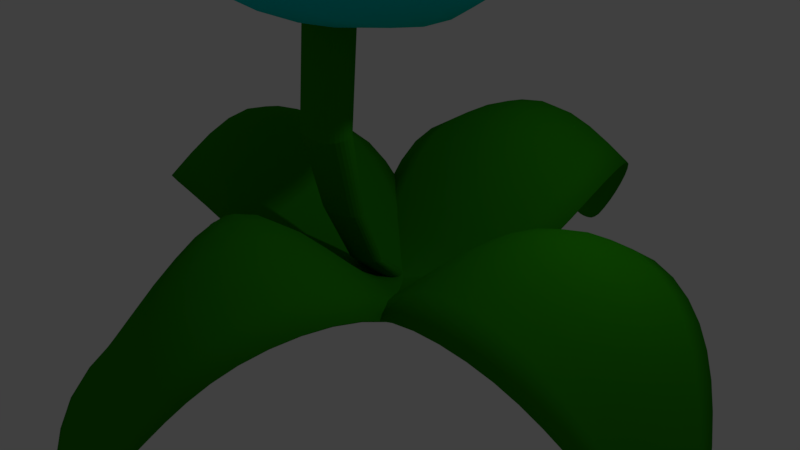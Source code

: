 # Source: fuckfuck.blend  (saved by Blender 2.79.0; exported with 4.5.12 LTS)
import bpy
from mathutils import Matrix  # noqa: F401  (used for matrix-valued properties, if any)

bpy.ops.wm.read_factory_settings(use_empty=True)
scene = bpy.context.scene
scene.name = 'Scene'

# ---- collections
col_collection_1 = bpy.data.collections.new('Collection 1'); scene.collection.children.link(col_collection_1)

# ---- materials (node trees are filled in below, after node groups)
mat_material_002 = bpy.data.materials.new('Material.002')
mat_material_002.alpha_threshold = 0.0
mat_material_002.use_transparent_shadow = False
mat_material_002.diffuse_color = (0.0, 0.7306, 0.8, 1.0)
mat_material_002.specular_color = (1.0, 0.9754, 0.3104)
mat_material_002.roughness = 0.5
mat_material_002.specular_intensity = 0.2
mat_material_002.line_color = (0.0, 0.0, 0.0, 1.0)
mat_material_001 = bpy.data.materials.new('Material.001')
mat_material_001.alpha_threshold = 0.0
mat_material_001.use_transparent_shadow = False
mat_material_001.diffuse_color = (0.02315, 0.2582, 0.002428, 1.0)
mat_material_001.roughness = 0.5
mat_material_001.line_color = (0.0, 0.0, 0.0, 1.0)
mat_material_007 = bpy.data.materials.new('Material.007')
mat_material_007.alpha_threshold = 0.0
mat_material_007.use_transparent_shadow = False
mat_material_007.diffuse_color = (0.023, 0.26, 0.002345, 1.0)
mat_material_007.specular_color = (0.8216, 1.0, 0.2621)
mat_material_007.roughness = 0.5
mat_material_007.specular_intensity = 0.25
mat_material_007.line_color = (0.0, 0.0, 0.0, 1.0)
mat_material_006 = bpy.data.materials.new('Material.006')
mat_material_006.alpha_threshold = 0.0
mat_material_006.use_transparent_shadow = False
mat_material_006.diffuse_color = (0.0, 0.731, 0.8, 1.0)
mat_material_006.specular_color = (0.8216, 1.0, 0.2621)
mat_material_006.roughness = 0.5
mat_material_006.specular_intensity = 0.25
mat_material_006.line_color = (0.0, 0.0, 0.0, 1.0)
mat_material_008 = bpy.data.materials.new('Material.008')
mat_material_008.alpha_threshold = 0.0
mat_material_008.use_transparent_shadow = False
mat_material_008.diffuse_color = (0.0, 0.731, 0.8, 1.0)
mat_material_008.specular_color = (0.8216, 1.0, 0.2621)
mat_material_008.roughness = 0.5
mat_material_008.specular_intensity = 0.25
mat_material_008.line_color = (0.0, 0.0, 0.0, 1.0)
mat_material_009 = bpy.data.materials.new('Material.009')
mat_material_009.alpha_threshold = 0.0
mat_material_009.use_transparent_shadow = False
mat_material_009.diffuse_color = (0.0, 0.731, 0.8, 1.0)
mat_material_009.specular_color = (0.8216, 1.0, 0.2621)
mat_material_009.roughness = 0.5
mat_material_009.specular_intensity = 0.25
mat_material_009.line_color = (0.0, 0.0, 0.0, 1.0)
mat_material_005 = bpy.data.materials.new('Material.005')
mat_material_005.alpha_threshold = 0.0
mat_material_005.use_transparent_shadow = False
mat_material_005.diffuse_color = (0.009018, 0.009018, 0.009018, 1.0)
mat_material_005.roughness = 0.5
mat_material_005.specular_intensity = 1.0
mat_material_005.line_color = (0.0, 0.0, 0.0, 1.0)

# ---- material node trees

# ---- world
world_world = bpy.data.worlds.new('World'); scene.world = world_world
world_world.color = (0.05088, 0.05088, 0.05088)
world_world.use_sun_shadow = False
world_world.sun_shadow_jitter_overblur = 0.0
world_world.cycles.sampling_method = 'MANUAL'

# ---- cameras
cam_camera = bpy.data.cameras.new('Camera')
cam_camera.clip_end = 100.0
cam_camera.lens = 35.0
cam_camera.sensor_width = 32.0
cam_camera.sensor_height = 18.0
cam_camera.ortho_scale = 7.314
cam_camera.dof.focus_distance = 0.0
cam_camera.dof.aperture_fstop = 128.0

# ---- lights
light_lamp = bpy.data.lights.new('Lamp', 'POINT')
light_lamp.transmission_factor = 0.0
light_lamp.cutoff_distance = 30.0
light_lamp.energy = 100.0
light_lamp.shadow_buffer_clip_start = 1.001
light_lamp.shadow_soft_size = 0.1
light_lamp.shadow_maximum_resolution = 0.006
light_lamp.use_absolute_resolution = True

# ---- meshes
me_cube_001 = bpy.data.meshes.new('Cube.001')
me_cube_001.from_pydata([(0.6578, -0.7717, -0.6457), (0.3184, -1.323, -0.3154), (-0.3184, -1.323, -0.3154), (-0.6578, -0.7717, -0.6457), (0.6578, -0.7717, 0.6699), (0.3184, -1.323, 0.3214), (-0.3184, -1.323, 0.3214), (-0.6578, -0.7717, 0.6699), (0.6657, -0.323, -0.6808), (-0.6657, -0.323, -0.6808), (0.6657, -0.323, 0.6505), (-0.6657, -0.323, 0.6505), (0.3853, 0.0306, -0.3853), (-0.3853, 0.0306, -0.3853), (0.3853, 0.0306, 0.3853), (-0.3853, 0.0306, 0.3853), (0.3582, 0.1569, -0.3582), (-0.3582, 0.1569, -0.3582), (0.3582, 0.1569, 0.3582), (-0.3582, 0.1569, 0.3582), (0.4367, 0.3253, -0.4367), (-0.4367, 0.3253, -0.4367), (0.4367, 0.3253, 0.4367), (-0.4367, 0.3253, 0.4367), (-0.3624, 0.2179, 0.3624), (0.3624, 0.2179, 0.3624), (-0.3624, 0.2179, -0.3624), (0.3624, 0.2179, -0.3624), (0.5172, 0.4327, -0.5172), (-0.5172, 0.4327, -0.5172), (0.5172, 0.4327, 0.5172), (-0.5172, 0.4327, 0.5172), (0.5172, 0.5632, -0.5172), (-0.5172, 0.5632, -0.5172), (0.5172, 0.5632, 0.5172), (-0.5172, 0.5632, 0.5172), (0.4054, 0.6916, -0.4054), (-0.4054, 0.6916, -0.4054), (0.4054, 0.6916, 0.4054), (-0.4054, 0.6916, 0.4054)], [], [(0, 1, 2, 3), (4, 7, 6, 5), (0, 4, 5, 1), (1, 5, 6, 2), (2, 6, 7, 3), (0, 3, 9, 8), (7, 4, 10, 11), (3, 7, 11, 9), (4, 0, 8, 10), (11, 10, 14, 15), (9, 11, 15, 13), (10, 8, 12, 14), (8, 9, 13, 12), (14, 12, 16, 18), (12, 13, 17, 16), (15, 14, 18, 19), (13, 15, 19, 17), (24, 25, 22, 23), (26, 24, 23, 21), (25, 27, 20, 22), (27, 26, 21, 20), (19, 18, 25, 24), (17, 19, 24, 26), (18, 16, 27, 25), (16, 17, 26, 27), (20, 21, 29, 28), (23, 22, 30, 31), (21, 23, 31, 29), (22, 20, 28, 30), (31, 30, 34, 35), (29, 31, 35, 33), (30, 28, 32, 34), (28, 29, 33, 32), (34, 32, 36, 38), (32, 33, 37, 36), (35, 34, 38, 39), (33, 35, 39, 37)])
me_cube_001.polygons.foreach_set('use_smooth', [True] * 37)
me_cube_001.materials.append(mat_material_002)
me_cube_001.use_remesh_preserve_volume = False
me_cube_001.use_remesh_preserve_attributes = False
me_cube_001.use_mirror_vertex_groups = False
me_cube_001.update()
me_cylinder = bpy.data.meshes.new('Cylinder')
me_cylinder.from_pydata([(0.3361, 0.4551, -0.955), (2.651, 0.7577, 0.8529), (0.4248, 0.4464, -0.955), (2.8, 0.7431, 0.8529), (0.5102, 0.4205, -0.955), (2.943, 0.6997, 0.8529), (0.5889, 0.3784, -0.955), (3.074, 0.6294, 0.8529), (0.6579, 0.3218, -0.955), (3.19, 0.5347, 0.8529), (0.7145, 0.2528, -0.955), (3.284, 0.4193, 0.8529), (0.7565, 0.1742, -0.955), (3.355, 0.2876, 0.8529), (0.7824, 0.08879, -0.955), (3.398, 0.1448, 0.8529), (0.7912, 1.982e-07, -0.955), (3.413, -0.003755, 0.8529), (0.7824, -0.08879, -0.955), (3.398, -0.1523, 0.8529), (0.7565, -0.1742, -0.955), (3.355, -0.2951, 0.8529), (0.7145, -0.2528, -0.955), (3.284, -0.4268, 0.8529), (0.6579, -0.3218, -0.955), (3.19, -0.5422, 0.8529), (0.5889, -0.3784, -0.955), (3.074, -0.6369, 0.8529), (0.5102, -0.4205, -0.955), (2.943, -0.7072, 0.8529), (0.4248, -0.4464, -0.955), (2.8, -0.7506, 0.8529), (0.3361, -0.4551, -0.955), (2.651, -0.7652, 0.8529), (0.2473, -0.4464, -0.955), (2.503, -0.7506, 0.8529), (0.1619, -0.4205, -0.955), (2.36, -0.7072, 0.8529), (0.08322, -0.3784, -0.955), (2.228, -0.6369, 0.8529), (0.01425, -0.3218, -0.955), (2.113, -0.5422, 0.8529), (-0.04234, -0.2528, -0.955), (2.018, -0.4268, 0.8529), (-0.0844, -0.1742, -0.955), (1.948, -0.2951, 0.8529), (-0.1103, -0.08879, -0.955), (1.904, -0.1523, 0.8529), (-0.119, 6.033e-07, -0.955), (1.89, -0.003754, 0.8529), (-0.1103, 0.08879, -0.955), (1.904, 0.1448, 0.8529), (-0.0844, 0.1742, -0.955), (1.948, 0.2876, 0.8529), (-0.04234, 0.2528, -0.955), (2.018, 0.4193, 0.8529), (0.01425, 0.3218, -0.955), (2.113, 0.5347, 0.8529), (0.08322, 0.3784, -0.955), (2.228, 0.6294, 0.8529), (0.1619, 0.4205, -0.955), (2.36, 0.6997, 0.8529), (0.2473, 0.4464, -0.955), (2.503, 0.7431, 0.8529), (1.798, 0.3129, -0.7579), (1.048, 6.706e-07, -0.7715), (1.747, -0.3982, -0.7825), (1.378, 0.5523, -0.7592), (1.23, -0.4683, -0.7802), (1.859, 0.1099, -0.7639), (1.079, 0.2155, -0.7776), (1.614, -0.5203, -0.7855), (1.614, 0.5203, -0.7555), (1.117, -0.3129, -0.7727), (1.859, -0.1099, -0.7681), (1.168, 0.3982, -0.768), (1.458, -0.5632, -0.7783), (1.747, 0.3982, -0.7561), (1.056, -0.1099, -0.7705), (1.798, -0.3129, -0.7755), (1.458, 0.5632, -0.7567), (1.301, 0.5203, -0.7616), (1.301, -0.5203, -0.7778), (1.836, 0.2155, -0.7605), (1.056, 0.1099, -0.7739), (1.685, -0.4683, -0.7913), (1.538, 0.5523, -0.7566), (1.168, -0.3982, -0.7758), (1.867, 1.695e-07, -0.7679), (1.117, 0.3129, -0.7727), (1.538, -0.5523, -0.7811), (1.685, 0.4683, -0.7553), (1.079, -0.2155, -0.7709), (1.836, -0.2155, -0.7707), (1.23, 0.4683, -0.7658), (1.378, -0.5523, -0.7772), (2.753, 0.8038, 0.1279), (2.996, -0.8778, 0.09139), (3.239, -0.8113, 0.101), (3.446, -0.6218, 0.1072), (2.409, -0.3383, 0.09514), (2.547, -0.6218, 0.09752), (2.753, -0.8113, 0.0937), (3.446, 0.6143, 0.1022), (3.239, 0.8038, 0.1147), (2.872, 0.8535, 0.1265), (3.584, -0.3383, 0.1092), (3.632, -0.003755, 0.1066), (3.584, 0.3307, 0.09978), (2.373, -0.1743, 0.1022), (2.468, -0.4894, 0.0971), (2.996, 0.8703, 0.1238), (2.643, -0.7305, 0.09637), (2.643, 0.723, 0.1279), (2.468, 0.4819, 0.1238), (2.373, 0.1668, 0.1147), (3.525, -0.4894, 0.1088), (3.62, -0.1743, 0.1084), (3.62, 0.1668, 0.1036), (3.525, 0.4819, 0.09513), (2.872, -0.861, 0.08962), (2.872, -0.861, 0.0858), (3.12, -0.861, 0.09651), (3.349, -0.7305, 0.1046), (2.547, 0.6143, 0.1265), (2.409, 0.3307, 0.1198), (2.36, -0.003754, 0.1088), (3.349, 0.723, 0.1088), (3.12, 0.8535, 0.1198), (2.915, -0.8669, 0.08775), (2.183, 0.6412, -0.3823), (2.42, -0.7037, -0.39), (2.612, -0.6498, -0.391), (2.356, 0.6912, -0.3896), (2.756, -0.4957, -0.3947), (1.954, -0.2707, -0.3815), (2.064, -0.4987, -0.3835), (2.217, -0.6491, -0.3919), (2.748, 0.4916, -0.3851), (2.554, 0.6391, -0.3908), (2.269, 0.6795, -0.3853), (2.83, -0.2671, -0.4005), (2.895, -0.00162, -0.3906), (2.868, 0.2658, -0.385), (1.915, -0.1385, -0.3825), (2.001, -0.3922, -0.3816), (2.14, -0.5858, -0.3873), (2.104, 0.578, -0.3809), (1.973, 0.3864, -0.3824), (1.892, 0.1345, -0.3895), (2.8, -0.3883, -0.3974), (2.87, -0.1373, -0.3953), (2.891, 0.1346, -0.3872), (2.825, 0.3869, -0.384), (2.323, -0.6906, -0.3906), (2.517, -0.6899, -0.3902), (2.7, -0.585, -0.3925), (2.031, 0.4917, -0.3808), (1.929, 0.2659, -0.3855), (1.894, -0.001647, -0.3852), (2.656, 0.5767, -0.3874), (2.444, 0.6766, -0.3952)], [], [(0, 80, 86, 2), (2, 86, 72, 4), (4, 72, 91, 6), (6, 91, 77, 8), (8, 77, 64, 10), (10, 64, 83, 12), (12, 83, 69, 14), (14, 69, 88, 16), (16, 88, 74, 18), (18, 74, 93, 20), (20, 93, 79, 22), (22, 79, 66, 24), (24, 66, 85, 26), (26, 85, 71, 28), (28, 71, 90, 30), (30, 90, 76, 32), (32, 76, 95, 34), (34, 95, 82, 36), (36, 82, 68, 38), (38, 68, 87, 40), (40, 87, 73, 42), (42, 73, 92, 44), (44, 92, 78, 46), (46, 78, 65, 48), (48, 65, 84, 50), (50, 84, 70, 52), (52, 70, 89, 54), (54, 89, 75, 56), (56, 75, 94, 58), (58, 94, 81, 60), (3, 1, 63, 61, 59, 57, 55, 53, 51, 49, 47, 45, 43, 41, 39, 37, 35, 33, 31, 29, 27, 25, 23, 21, 19, 17, 15, 13, 11, 9, 7, 5), (60, 81, 67, 62), (62, 67, 80, 0), (0, 2, 4, 6, 8, 10, 12, 14, 16, 18, 20, 22, 24, 26, 28, 30, 32, 34, 36, 38, 40, 42, 44, 46, 48, 50, 52, 54, 56, 58, 60, 62), (91, 72, 139, 160), (74, 88, 142, 151), (90, 71, 132, 155), (73, 87, 136, 145), (89, 70, 158, 148), (80, 67, 140, 133), (72, 86, 161, 139), (88, 69, 152, 142), (71, 85, 156, 132), (87, 68, 146, 136), (70, 84, 149, 158), (67, 81, 130, 140), (86, 80, 133, 161), (69, 83, 143, 152), (85, 66, 134, 156), (68, 82, 137, 146), (84, 65, 159, 149), (83, 64, 153, 143), (66, 79, 150, 134), (82, 95, 154, 137), (65, 78, 144, 159), (81, 94, 147, 130), (64, 77, 138, 153), (79, 93, 141, 150), (95, 76, 131, 154), (78, 92, 135, 144), (94, 75, 157, 147), (77, 91, 160, 138), (93, 74, 151, 141), (76, 90, 155, 131), (92, 73, 145, 135), (75, 89, 148, 157), (125, 115, 51, 53), (115, 126, 49, 51), (119, 103, 9, 11), (106, 117, 19, 21), (110, 101, 41, 43), (101, 112, 39, 41), (112, 102, 37, 39), (96, 113, 59, 61), (103, 127, 7, 9), (122, 98, 29, 31), (98, 123, 27, 29), (123, 99, 25, 27), (126, 109, 47, 49), (113, 124, 57, 59), (117, 107, 17, 19), (107, 118, 15, 17), (118, 108, 13, 15), (102, 120, 35, 37), (109, 100, 45, 47), (124, 114, 55, 57), (127, 104, 5, 7), (104, 128, 3, 5), (128, 111, 1, 3), (99, 116, 23, 25), (121, 129, 120), (120, 129, 97, 33, 35), (100, 110, 43, 45), (111, 105, 63, 1), (105, 96, 61, 63), (108, 119, 11, 13), (116, 106, 21, 23), (97, 122, 31, 33), (114, 125, 53, 55), (155, 132, 98, 122), (132, 156, 123, 98), (156, 134, 99, 123), (159, 144, 109, 126), (147, 157, 124, 113), (151, 142, 107, 117), (142, 152, 118, 107), (152, 143, 108, 118), (137, 154, 121, 120, 102), (144, 135, 100, 109), (157, 148, 114, 124), (160, 139, 104, 127), (139, 161, 128, 104), (161, 133, 111, 128), (134, 150, 116, 99), (154, 131, 97, 129, 121), (135, 145, 110, 100), (133, 140, 105, 111), (140, 130, 96, 105), (143, 153, 119, 108), (150, 141, 106, 116), (131, 155, 122, 97), (148, 158, 125, 114), (158, 149, 115, 125), (149, 159, 126, 115), (153, 138, 103, 119), (141, 151, 117, 106), (145, 136, 101, 110), (136, 146, 112, 101), (146, 137, 102, 112), (130, 147, 113, 96), (138, 160, 127, 103)])
me_cylinder.materials.append(mat_material_001)
me_cylinder.use_remesh_preserve_volume = False
me_cylinder.use_remesh_preserve_attributes = False
me_cylinder.use_mirror_vertex_groups = False
me_cylinder.update()
me_plane_003 = bpy.data.meshes.new('Plane.003')
me_plane_003.from_pydata([(-0.323, 2.181, 0.07133), (-0.359, -0.01537, -6.795), (0.06043, -0.01537, -6.795), (-1.403, 3.805, -6.145), (1.104, 3.805, -6.145), (-0.1493, -0.01624, -6.79), (-0.1493, 3.802, -6.006), (-1.924, 2.437, -5.002), (-0.8682, 2.313, -5.46), (-1.108, 0.5024, -5.798), (0.8094, 0.5024, -5.798), (1.276, 1.138, -5.092), (1.625, 2.437, -5.002), (-0.1493, 0.5037, -5.521), (-0.1493, 1.128, -4.279), (-0.1493, 2.437, -4.087), (-0.6797, 4.47, -6.08), (0.3811, 4.47, -6.08), (-0.1493, 4.469, -6.021), (4.893, 3.36, -6.795), (4.965, 3.701, -6.795), (0.1495, 3.16, -6.145), (0.5748, 5.197, -6.145), (4.93, 3.53, -6.79), (0.3652, 4.178, -6.006), (1.696, 2.505, -5.002), (3.308, 2.568, -5.092), (4.147, 2.839, -5.798), (4.473, 4.397, -5.798), (3.792, 4.884, -5.092), (2.298, 5.388, -5.002), (4.309, 3.619, -5.521), (3.562, 3.725, -4.279), (1.997, 3.947, -4.087), (-0.5227, 3.86, -6.08), (-0.3427, 4.722, -6.08), (-0.4314, 4.291, -6.021), (-0.4278, 8.497, -6.795), (-0.8456, 8.466, -6.795), (1.026, 4.769, -6.145), (-1.472, 4.584, -6.145), (-0.6368, 8.482, -6.79), (-0.2233, 4.679, -6.006), (1.396, 6.169, -5.002), (0.9082, 7.437, -5.092), (0.3742, 8.036, -5.798), (-1.535, 7.895, -5.798), (-1.932, 7.228, -5.092), (-2.138, 5.908, -5.002), (-0.5805, 7.964, -5.521), (-0.5129, 7.342, -4.279), (-0.3711, 6.039, -4.087), (0.3773, 4.053, -6.08), (-0.6793, 3.975, -6.08), (-0.1511, 4.015, -6.021), (-3.152, 4.094, -6.049), (-3.131, 3.883, -6.049), (-0.7941, 5.225, -6.145), (-0.5853, 3.165, -6.145), (-3.142, 3.989, -6.047), (-0.6928, 4.195, -6.006), (-2.49, 5.539, -5.002), (-4.032, 5.144, -5.092), (-2.809, 4.497, -5.704), (-2.711, 3.533, -5.704), (-3.795, 2.801, -5.092), (-2.195, 2.623, -5.002), (-2.759, 4.015, -5.608), (-3.925, 3.972, -4.279), (-2.343, 4.081, -4.087), (0.0699, 4.686, -6.08), (0.1582, 3.814, -6.08), (0.1127, 4.25, -6.021)], [], [(15, 12, 4, 6), (7, 15, 6, 3), (5, 2, 10, 13), (13, 10, 11, 14), (14, 11, 12, 15), (1, 5, 13, 9), (9, 13, 14, 8), (8, 14, 15, 7), (3, 6, 18, 16), (6, 4, 17, 18), (33, 30, 22, 24), (25, 33, 24, 21), (23, 20, 28, 31), (31, 28, 29, 32), (32, 29, 30, 33), (19, 23, 31, 27), (27, 31, 32, 26), (26, 32, 33, 25), (21, 24, 36, 34), (24, 22, 35, 36), (51, 48, 40, 42), (43, 51, 42, 39), (41, 38, 46, 49), (49, 46, 47, 50), (50, 47, 48, 51), (37, 41, 49, 45), (45, 49, 50, 44), (44, 50, 51, 43), (39, 42, 54, 52), (42, 40, 53, 54), (69, 66, 58, 60), (61, 69, 60, 57), (59, 56, 64, 67), (67, 64, 65, 68), (68, 65, 66, 69), (55, 59, 67, 63), (63, 67, 68, 62), (62, 68, 69, 61), (57, 60, 72, 70), (60, 58, 71, 72)])
me_plane_003.polygons.foreach_set('use_smooth', [True] * 40)
me_plane_003.materials.append(mat_material_007)
me_plane_003.use_remesh_preserve_volume = False
me_plane_003.use_remesh_preserve_attributes = False
me_plane_003.use_mirror_vertex_groups = False
me_plane_003.update()
me_plane_002 = bpy.data.meshes.new('Plane.002')
me_plane_002.from_pydata([(-0.1277, -0.5644, -0.176), (0.1277, -0.5644, -0.176), (-0.7634, 1.774, 0.0487), (0.7634, 1.774, 0.0487), (-5.099e-17, -0.5649, -0.1742), (7.742e-18, 1.772, 0.09703), (-1.08, 0.9368, 0.4441), (-0.8682, 0.1415, 0.413), (-0.5838, -0.2475, 0.1689), (0.5838, -0.2475, 0.1689), (0.8682, 0.1415, 0.413), (1.08, 0.9368, 0.4441), (-4.844e-18, -0.2467, 0.2646), (5.482e-17, 0.1355, 0.694), (8.844e-17, 0.9366, 0.7605), (-0.323, 2.181, 0.07133), (0.323, 2.181, 0.07133), (-2.632e-11, 2.18, 0.09178)], [], [(14, 11, 3, 5), (6, 14, 5, 2), (4, 1, 9, 12), (12, 9, 10, 13), (13, 10, 11, 14), (0, 4, 12, 8), (8, 12, 13, 7), (7, 13, 14, 6), (2, 5, 17, 15), (5, 3, 16, 17)])
me_plane_002.polygons.foreach_set('use_smooth', [True] * 10)
me_plane_002.materials.append(mat_material_006)
me_plane_002.use_remesh_preserve_volume = False
me_plane_002.use_remesh_preserve_attributes = False
me_plane_002.use_mirror_vertex_groups = False
me_plane_002.update()
me_plane_004 = bpy.data.meshes.new('Plane.004')
me_plane_004.from_pydata([(-0.1277, -0.5644, -0.176), (0.1277, -0.5644, -0.176), (-0.7634, 1.774, 0.0487), (0.7634, 1.774, 0.0487), (-5.099e-17, -0.5649, -0.1742), (7.742e-18, 1.772, 0.09703), (-1.08, 0.9368, 0.4441), (-0.8682, 0.1415, 0.413), (-0.5838, -0.2475, 0.1689), (0.5838, -0.2475, 0.1689), (0.8682, 0.1415, 0.413), (1.08, 0.9368, 0.4441), (-4.844e-18, -0.2467, 0.2646), (5.482e-17, 0.1355, 0.694), (8.844e-17, 0.9366, 0.7605), (-0.323, 2.181, 0.07133), (0.323, 2.181, 0.07133), (-2.632e-11, 2.18, 0.09178)], [], [(14, 11, 3, 5), (6, 14, 5, 2), (4, 1, 9, 12), (12, 9, 10, 13), (13, 10, 11, 14), (0, 4, 12, 8), (8, 12, 13, 7), (7, 13, 14, 6), (2, 5, 17, 15), (5, 3, 16, 17)])
me_plane_004.polygons.foreach_set('use_smooth', [True] * 10)
me_plane_004.materials.append(mat_material_008)
me_plane_004.use_remesh_preserve_volume = False
me_plane_004.use_remesh_preserve_attributes = False
me_plane_004.use_mirror_vertex_groups = False
me_plane_004.update()
me_plane_005 = bpy.data.meshes.new('Plane.005')
me_plane_005.from_pydata([(-0.1277, -0.5644, -0.176), (0.1277, -0.5644, -0.176), (-0.7634, 1.774, 0.0487), (0.7634, 1.774, 0.0487), (-5.099e-17, -0.5649, -0.1742), (7.742e-18, 1.772, 0.09703), (-1.08, 0.9368, 0.4441), (-0.8682, 0.1415, 0.413), (-0.5838, -0.2475, 0.1689), (0.5838, -0.2475, 0.1689), (0.8682, 0.1415, 0.413), (1.08, 0.9368, 0.4441), (-4.844e-18, -0.2467, 0.2646), (5.482e-17, 0.1355, 0.694), (8.844e-17, 0.9366, 0.7605), (-0.323, 2.181, 0.07133), (0.323, 2.181, 0.07133), (-2.632e-11, 2.18, 0.09178)], [], [(14, 11, 3, 5), (6, 14, 5, 2), (4, 1, 9, 12), (12, 9, 10, 13), (13, 10, 11, 14), (0, 4, 12, 8), (8, 12, 13, 7), (7, 13, 14, 6), (2, 5, 17, 15), (5, 3, 16, 17)])
me_plane_005.polygons.foreach_set('use_smooth', [True] * 10)
me_plane_005.materials.append(mat_material_009)
me_plane_005.use_remesh_preserve_volume = False
me_plane_005.use_remesh_preserve_attributes = False
me_plane_005.use_mirror_vertex_groups = False
me_plane_005.update()
me_sphere = bpy.data.meshes.new('Sphere')
me_sphere.from_pydata([(-0.4635, -0.6069, 1.265), (-0.5375, -0.6495, 1.214), (-0.5755, -0.6973, 1.149), (-0.572, -0.7429, 1.078), (-0.5273, -0.7795, 1.013), (-0.4483, -0.8014, 0.9631), (-0.347, -0.8053, 0.9369), (-0.4578, -0.5713, 1.241), (-0.5269, -0.5836, 1.169), (-0.5617, -0.6112, 1.089), (-0.557, -0.6497, 1.013), (-0.5134, -0.6934, 0.9531), (-0.4377, -0.7355, 0.9176), (-0.3412, -0.7697, 0.9123), (-0.4372, -0.5376, 1.222), (-0.4888, -0.5214, 1.134), (-0.512, -0.5298, 1.044), (-0.5032, -0.5616, 0.9645), (-0.4637, -0.612, 0.908), (-0.3996, -0.6732, 0.8831), (-0.3206, -0.736, 0.8936), (-0.2388, -0.7907, 0.9379), (-0.4049, -0.511, 1.212), (-0.4291, -0.4722, 1.116), (-0.434, -0.4656, 1.02), (-0.4187, -0.4921, 0.9387), (-0.3857, -0.5477, 0.8841), (-0.3399, -0.624, 0.8648), (-0.2883, -0.7094, 0.8837), (-0.3657, -0.4955, 1.213), (-0.3568, -0.4436, 1.117), (-0.3395, -0.4282, 1.021), (-0.3165, -0.4517, 0.9398), (-0.2912, -0.5104, 0.8852), (-0.2676, -0.5954, 0.8656), (-0.2492, -0.6939, 0.8841), (-0.3258, -0.4935, 1.223), (-0.2829, -0.4399, 1.137), (-0.243, -0.4234, 1.047), (-0.212, -0.4465, 0.9677), (-0.1947, -0.5056, 0.9109), (-0.1937, -0.5918, 0.8853), (-0.2092, -0.6919, 0.8948), (-0.365, -0.576, 1.293), (-0.291, -0.5053, 1.242), (-0.2188, -0.4618, 1.172), (-0.1591, -0.452, 1.094), (-0.1212, -0.4774, 1.018), (-0.1109, -0.5342, 0.9575), (-0.1296, -0.6136, 0.921), (-0.1745, -0.7037, 0.9141), (-0.2668, -0.5292, 1.267), (-0.174, -0.5058, 1.218), (-0.1007, -0.5095, 1.154), (-0.05796, -0.5397, 1.083), (-0.05239, -0.5917, 1.018), (-0.08481, -0.6577, 0.9671), (-0.1503, -0.7276, 0.9391), (-0.2568, -0.5614, 1.294), (-0.1555, -0.5653, 1.268), (-0.07651, -0.5872, 1.219), (-0.03182, -0.6238, 1.153), (-0.02824, -0.6694, 1.083), (-0.06632, -0.7172, 1.017), (-0.1403, -0.7598, 0.9659), (-0.2625, -0.597, 1.319), (-0.1661, -0.6312, 1.314), (-0.09034, -0.6733, 1.278), (-0.04679, -0.717, 1.218), (-0.04207, -0.7555, 1.142), (-0.07691, -0.7831, 1.062), (-0.146, -0.7954, 0.9905), (-0.2831, -0.6307, 1.338), (-0.2041, -0.6935, 1.348), (-0.14, -0.7547, 1.323), (-0.1006, -0.8051, 1.267), (-0.09178, -0.8369, 1.187), (-0.115, -0.8453, 1.097), (-0.1666, -0.8291, 1.009), (-0.3154, -0.6573, 1.347), (-0.2639, -0.7427, 1.366), (-0.2181, -0.819, 1.347), (-0.185, -0.8746, 1.292), (-0.1698, -0.9012, 1.211), (-0.1747, -0.8945, 1.115), (-0.1989, -0.8558, 1.019), (-0.3546, -0.6728, 1.347), (-0.3362, -0.7713, 1.366), (-0.3125, -0.8563, 1.346), (-0.2873, -0.9151, 1.291), (-0.2643, -0.9385, 1.21), (-0.247, -0.9231, 1.114), (-0.238, -0.8712, 1.019), (-0.3945, -0.6748, 1.336), (-0.41, -0.7749, 1.346), (-0.409, -0.8611, 1.32), (-0.3917, -0.9202, 1.263), (-0.3608, -0.9433, 1.184), (-0.3208, -0.9268, 1.095), (-0.278, -0.8732, 1.008), (-0.4293, -0.663, 1.317), (-0.4742, -0.7531, 1.31), (-0.4929, -0.8325, 1.274), (-0.4825, -0.8893, 1.213), (-0.4446, -0.9147, 1.138), (-0.385, -0.9049, 1.059), (-0.3127, -0.8614, 0.9887), (-0.4535, -0.6391, 1.292), (-0.519, -0.709, 1.264), (-0.5514, -0.775, 1.213), (-0.5458, -0.827, 1.148), (-0.5031, -0.8572, 1.077), (-0.4298, -0.8609, 1.013), (-0.337, -0.8375, 0.9637)], [], [(4, 3, 10, 11), (3, 2, 9, 10), (2, 1, 8, 9), (6, 5, 12, 13), (1, 0, 7, 8), (5, 4, 11, 12), (13, 12, 19, 20), (8, 7, 14, 15), (12, 11, 18, 19), (11, 10, 17, 18), (10, 9, 16, 17), (9, 8, 15, 16), (18, 17, 25, 26), (17, 16, 24, 25), (16, 15, 23, 24), (20, 19, 27, 28), (15, 14, 22, 23), (19, 18, 26, 27), (24, 23, 30, 31), (28, 27, 34, 35), (23, 22, 29, 30), (27, 26, 33, 34), (26, 25, 32, 33), (25, 24, 31, 32), (34, 33, 40, 41), (33, 32, 39, 40), (32, 31, 38, 39), (31, 30, 37, 38), (35, 34, 41, 42), (30, 29, 36, 37), (39, 38, 46, 47), (38, 37, 45, 46), (42, 41, 49, 50), (37, 36, 44, 45), (41, 40, 48, 49), (40, 39, 47, 48), (50, 49, 56, 57), (45, 44, 51, 52), (49, 48, 55, 56), (48, 47, 54, 55), (47, 46, 53, 54), (46, 45, 52, 53), (55, 54, 61, 62), (54, 53, 60, 61), (53, 52, 59, 60), (57, 56, 63, 64), (52, 51, 58, 59), (56, 55, 62, 63), (60, 59, 66, 67), (64, 63, 70, 71), (59, 58, 65, 66), (63, 62, 69, 70), (62, 61, 68, 69), (61, 60, 67, 68), (70, 69, 76, 77), (69, 68, 75, 76), (68, 67, 74, 75), (67, 66, 73, 74), (71, 70, 77, 78), (66, 65, 72, 73), (75, 74, 81, 82), (74, 73, 80, 81), (78, 77, 84, 85), (73, 72, 79, 80), (77, 76, 83, 84), (76, 75, 82, 83), (85, 84, 91, 92), (80, 79, 86, 87), (84, 83, 90, 91), (83, 82, 89, 90), (82, 81, 88, 89), (81, 80, 87, 88), (90, 89, 96, 97), (89, 88, 95, 96), (88, 87, 94, 95), (92, 91, 98, 99), (87, 86, 93, 94), (91, 90, 97, 98), (95, 94, 101, 102), (99, 98, 105, 106), (94, 93, 100, 101), (98, 97, 104, 105), (97, 96, 103, 104), (96, 95, 102, 103), (105, 104, 111, 112), (104, 103, 110, 111), (103, 102, 109, 110), (102, 101, 108, 109), (106, 105, 112, 113), (101, 100, 107, 108), (21, 6, 13), (0, 43, 7), (7, 43, 14), (21, 13, 20), (21, 20, 28), (14, 43, 22), (21, 28, 35), (22, 43, 29), (29, 43, 36), (21, 35, 42), (21, 42, 50), (36, 43, 44), (44, 43, 51), (21, 50, 57), (21, 57, 64), (51, 43, 58), (21, 64, 71), (58, 43, 65), (65, 43, 72), (21, 71, 78), (21, 78, 85), (72, 43, 79), (79, 43, 86), (21, 85, 92), (21, 92, 99), (86, 43, 93), (21, 99, 106), (93, 43, 100), (100, 43, 107), (21, 106, 113), (110, 109, 2, 3), (21, 113, 6), (109, 108, 1, 2), (113, 112, 5, 6), (108, 107, 0, 1), (112, 111, 4, 5), (107, 43, 0), (111, 110, 3, 4)])
me_sphere.polygons.foreach_set('use_smooth', [True] * 128)
me_sphere.materials.append(mat_material_005)
me_sphere.use_remesh_preserve_volume = False
me_sphere.use_remesh_preserve_attributes = False
me_sphere.use_mirror_vertex_groups = False
me_sphere.update()
arm_armature_001 = bpy.data.armatures.new('Armature.001')  # bones are not reproduced

# ---- objects
ob_armature = bpy.data.objects.new('Armature', arm_armature_001)
ob_cube = bpy.data.objects.new('Cube', me_cube_001)
ob_cylinder = bpy.data.objects.new('Cylinder', me_cylinder)
ob_plane_000 = bpy.data.objects.new('Plane.000', me_plane_003)
ob_plane_001 = bpy.data.objects.new('Plane.001', me_plane_002)
ob_plane_002 = bpy.data.objects.new('Plane.002', me_plane_004)
ob_plane_003 = bpy.data.objects.new('Plane.003', me_plane_005)
ob_sphere = bpy.data.objects.new('Sphere', me_sphere)
ob_lamp = bpy.data.objects.new('Lamp', light_lamp)
ob_camera = bpy.data.objects.new('Camera', cam_camera)

# ---- transforms, parenting, visibility, modifiers, constraints
ob_armature.location = (0.01287, 0.04229, -0.09862)
ob_armature.rotation_euler = (0.5217, -0.0, 0.0)
ob_armature.show_in_front = True
ob_armature.lineart.crease_threshold = 0.0
ob_cube.parent = ob_armature
ob_cube.matrix_parent_inverse = Matrix(((3.764, 0.0, 0.0, -0.04843), (0.0, 3.263, 1.876, 0.04699), (0.0, -1.876, 3.263, 0.4011), (0.0, 0.0, 0.0, 1.0)))
ob_cube.location = (0.1174, 0.4885, 1.338)
ob_cube.lock_rotations_4d = False
ob_cube.empty_display_type = 'ARROWS'
ob_cube.lineart.crease_threshold = 0.0
_vg = ob_cube.vertex_groups.new(name='Bone')
_vg = ob_cube.vertex_groups.new(name='Bone.001')
_vg = ob_cube.vertex_groups.new(name='Bone.002')
for _i, _w in zip([3, 9, 13, 17], [0.0419, 0.2757, 0.08006, 0.0221]): _vg.add([_i], _w, 'REPLACE')
_vg = ob_cube.vertex_groups.new(name='Bone.003')
for _i, _w in zip([0, 1, 3, 8, 9, 12, 13, 17, 26], [0.3591, 0.06362, 0.06121, 0.1252, 0.2841, 0.03242, 0.08528, 0.02878, 0.002819]): _vg.add([_i], _w, 'REPLACE')
_vg = ob_cube.vertex_groups.new(name='Bone.004')
for _i, _w in zip([0, 1, 2, 3, 4, 5, 6, 7, 8, 9, 12, 13], [0.4501, 0.6227, 0.114, 0.6919, 0.01505, 0.07046, 0.001099, 0.02275, 0.1448, 0.1605, 0.03657, 0.05031]): _vg.add([_i], _w, 'REPLACE')
_vg = ob_cube.vertex_groups.new(name='Bone.005')
for _i, _w in zip([1, 2, 3, 6], [0.1287, 0.7757, 0.1052, 0.09374]): _vg.add([_i], _w, 'REPLACE')
_vg = ob_cube.vertex_groups.new(name='Bone.006')
_vg = ob_cube.vertex_groups.new(name='Bone.007')
_vg = ob_cube.vertex_groups.new(name='Bone.008')
_vg = ob_cube.vertex_groups.new(name='Bone.009')
_vg = ob_cube.vertex_groups.new(name='Bone.010')
for _i, _w in zip([1, 2, 4, 5, 6, 7, 11], [0.1394, 0.07529, 0.1255, 0.7898, 0.7627, 0.1238, 0.004018]): _vg.add([_i], _w, 'REPLACE')
_vg = ob_cube.vertex_groups.new(name='Bone.011')
for _i, _w in zip([0, 1, 3, 4, 5, 6, 7, 8, 9, 10, 11, 12, 13, 14, 15, 16, 17, 19, 24, 27], [0.09516, 0.01632, 0.03839, 0.719, 0.09403, 0.1061, 0.7625, 0.421, 0.06059, 0.4751, 0.7076, 0.1234, 0.03668, 0.07964, 0.1507, 0.0546, 0.006327, 0.05671, 0.01837, 0.02085]): _vg.add([_i], _w, 'REPLACE')
_vg = ob_cube.vertex_groups.new(name='Bone.012')
for _i, _w in zip([0, 3, 4, 7, 8, 9, 10, 11, 12, 13, 14, 15, 16, 17, 18, 19, 20, 21, 22, 23, 24, 25, 26, 27, 28, 29, 30, 31, 32, 33, 34, 35, 36, 37, 38, 39], [0.02874, 0.005724, 0.09658, 0.03287, 0.2216, 0.1465, 0.4827, 0.1873, 0.6094, 0.5589, 0.8355, 0.7028, 0.5314, 0.5018, 0.6964, 0.6, 0.2329, 0.2496, 0.1696, 0.2288, 0.3754, 0.3432, 0.3616, 0.3612, 0.1613, 0.183, 0.09417, 0.1512, 0.1207, 0.1425, 0.05943, 0.108, 0.1004, 0.1197, 0.05037, 0.0878]): _vg.add([_i], _w, 'REPLACE')
_vg = ob_cube.vertex_groups.new(name='Bone.013')
for _i, _w in zip([8, 9, 11, 12, 13, 14, 15, 16, 17, 18, 19, 20, 21, 22, 23, 24, 25, 26, 27, 28, 29, 30, 31, 32, 33, 34, 35, 36, 37, 38, 39], [0.05385, 0.03742, 0.008187, 0.1653, 0.1727, 0.07469, 0.1165, 0.3638, 0.3661, 0.2741, 0.3258, 0.7223, 0.689, 0.8206, 0.7416, 0.5771, 0.6394, 0.547, 0.5688, 0.8076, 0.7726, 0.8999, 0.8288, 0.8561, 0.8238, 0.9359, 0.8772, 0.8803, 0.8534, 0.944, 0.8991]): _vg.add([_i], _w, 'REPLACE')
_m = ob_cube.modifiers.new('Subsurf', 'SUBSURF')
_m.uv_smooth = 'PRESERVE_CORNERS'
_m.quality = 2
_m.levels = 2
_m.show_only_control_edges = False
_m = ob_cube.modifiers.new('Solidify', 'SOLIDIFY')
_m.thickness = 0.073
_m.nonmanifold_thickness_mode = 'FIXED'
_m.nonmanifold_merge_threshold = 0.0003
_m = ob_cube.modifiers.new('Armature', 'ARMATURE')
_m = ob_cube.modifiers.new('Armature.001', 'ARMATURE')
_m = ob_cube.modifiers.new('Armature.002', 'ARMATURE')
_m.object = ob_armature
ob_cylinder.parent = ob_armature
ob_cylinder.matrix_parent_inverse = Matrix(((3.764, 0.0, 0.0, -0.04843), (0.0, 3.263, 1.876, 0.04699), (0.0, -1.876, 3.263, 0.4011), (0.0, 0.0, 0.0, 1.0)))
ob_cylinder.location = (0.05096, 0.1191, 0.3663)
ob_cylinder.rotation_euler = (0.0, -0.0, -1.585)
ob_cylinder.scale = (0.09468, 0.1169, 0.5381)
ob_cylinder.lineart.crease_threshold = 0.0
_vg = ob_cylinder.vertex_groups.new(name='Bone')
for _i, _w in zip([0, 2, 4, 6, 8, 10, 12, 14, 16, 18, 20, 22, 24, 26, 28, 30, 32, 34, 36, 38, 40, 42, 44, 46, 48, 50, 52, 54, 56, 58, 60, 62, 64, 65, 66, 67, 68, 69, 70, 71, 72, 73, 74, 75, 76, 77, 78, 79, 80, 81, 82, 83, 84, 85, 86, 87, 88, 89, 90, 91, 92, 93, 94, 95, 137, 146, 154, 161], [0.9966, 0.9955, 0.9946, 0.9938, 0.9934, 0.9932, 0.9931, 0.9933, 0.9932, 0.9933, 0.9935, 0.9939, 0.9943, 0.9944, 0.9948, 0.9956, 0.9964, 0.9973, 0.9979, 0.9981, 0.9983, 0.9986, 0.9988, 0.999, 0.9992, 0.9994, 0.9996, 0.9997, 0.9995, 0.9992, 0.9985, 0.9977, 0.9708, 0.993, 0.9744, 0.9715, 0.9869, 0.977, 0.9981, 0.9765, 0.9632, 0.9865, 0.9739, 0.9856, 0.9723, 0.9665, 0.9907, 0.9703, 0.9668, 0.976, 0.9797, 0.9743, 0.9948, 0.9838, 0.9653, 0.9859, 0.9788, 0.9916, 0.9727, 0.9637, 0.9883, 0.9707, 0.9823, 0.9748, 0.01073, 0.003411, 0.0001857, 0.001997]): _vg.add([_i], _w, 'REPLACE')
_vg = ob_cylinder.vertex_groups.new(name='Bone.001')
for _i, _w in zip([64, 66, 67, 72, 74, 76, 77, 79, 80, 83, 86, 90, 91, 93, 97, 102, 112, 120, 121, 129, 130, 131, 132, 133, 134, 135, 136, 137, 138, 139, 140, 141, 142, 143, 144, 145, 146, 147, 148, 149, 150, 151, 152, 153, 154, 155, 156, 157, 158, 159, 160, 161], [0.007568, 3.399e-05, 0.006118, 0.02269, 0.001464, 0.004296, 0.01597, 0.008165, 0.01545, 0.0005727, 0.01846, 0.003483, 0.02162, 0.007677, 0.007418, 0.006565, 0.002445, 0.01195, 0.02606, 0.01424, 0.9602, 0.9539, 0.9584, 0.961, 0.9641, 0.9656, 0.9561, 0.9511, 0.9713, 0.9646, 0.9604, 0.9728, 0.9803, 0.9781, 0.9701, 0.9605, 0.9531, 0.9611, 0.9665, 0.9722, 0.9679, 0.9775, 0.9804, 0.9754, 0.9521, 0.9559, 0.9615, 0.9633, 0.9701, 0.9725, 0.9677, 0.9621]): _vg.add([_i], _w, 'REPLACE')
_vg = ob_cylinder.vertex_groups.new(name='Bone.002')
for _i, _w in zip([1, 3, 5, 7, 9, 11, 15, 17, 19, 21, 23, 25, 27, 29, 31, 33, 35, 37, 39, 41, 43, 45, 47, 49, 51, 53, 55, 57, 59, 61, 63, 96, 97, 98, 99, 100, 101, 102, 103, 104, 105, 106, 107, 108, 109, 110, 111, 112, 113, 114, 115, 116, 117, 118, 119, 120, 121, 122, 123, 124, 125, 126, 127, 128, 129, 131, 132, 155, 156], [0.08537, 0.07164, 0.05878, 0.04891, 0.03068, 0.01456, 0.0009145, 0.004656, 0.0201, 0.03815, 0.06005, 0.07695, 0.09528, 0.1151, 0.1369, 0.1613, 0.1893, 0.2235, 0.2048, 0.1917, 0.1849, 0.184, 0.1916, 0.2051, 0.2273, 0.2581, 0.2108, 0.1728, 0.1432, 0.1193, 0.1009, 0.9732, 0.9613, 0.9654, 0.969, 0.9704, 0.9631, 0.9598, 0.9778, 0.976, 0.9734, 0.9741, 0.9787, 0.9797, 0.9758, 0.9667, 0.9742, 0.9609, 0.9741, 0.9788, 0.9817, 0.9713, 0.9767, 0.9798, 0.9788, 0.9596, 0.9526, 0.9635, 0.9671, 0.9761, 0.981, 0.98, 0.9769, 0.975, 0.9598, 0.000687, 0.003484, 0.003548, 0.0004078]): _vg.add([_i], _w, 'REPLACE')
_vg = ob_cylinder.vertex_groups.new(name='Bone.003')
for _i, _w in zip([1, 3, 5, 7, 9, 11, 13, 15, 17, 19, 21, 23, 25, 27, 29, 31, 33, 35, 37, 39, 41, 43, 45, 47, 49, 51, 53, 55, 57, 59, 61, 63], [0.9143, 0.9281, 0.941, 0.9503, 0.9594, 0.9675, 0.9751, 0.9744, 0.9725, 0.9647, 0.9556, 0.9396, 0.9226, 0.9042, 0.8843, 0.8625, 0.838, 0.8101, 0.7759, 0.7946, 0.8077, 0.8145, 0.8155, 0.8079, 0.7945, 0.7723, 0.7415, 0.7888, 0.8268, 0.8564, 0.8803, 0.8987]): _vg.add([_i], _w, 'REPLACE')
_vg = ob_cylinder.vertex_groups.new(name='Bone.004')
_vg = ob_cylinder.vertex_groups.new(name='Bone.005')
_vg = ob_cylinder.vertex_groups.new(name='Bone.006')
_vg = ob_cylinder.vertex_groups.new(name='Bone.007')
_vg = ob_cylinder.vertex_groups.new(name='Bone.008')
_vg = ob_cylinder.vertex_groups.new(name='Bone.009')
_vg = ob_cylinder.vertex_groups.new(name='Bone.010')
_vg = ob_cylinder.vertex_groups.new(name='Bone.011')
_vg = ob_cylinder.vertex_groups.new(name='Bone.012')
_vg = ob_cylinder.vertex_groups.new(name='Bone.013')
_m = ob_cylinder.modifiers.new('Armature', 'ARMATURE')
_m = ob_cylinder.modifiers.new('Armature.001', 'ARMATURE')
_m.object = ob_armature
ob_plane_000.parent = ob_armature
ob_plane_000.matrix_parent_inverse = Matrix(((3.764, 0.0, 0.0, -0.04843), (0.0, 3.263, 1.876, 0.04699), (0.0, -1.876, 3.263, 0.4011), (0.0, 0.0, 0.0, 1.0)))
ob_plane_000.location = (0.1547, -1.156, 1.63)
ob_plane_000.scale = (0.2437, 0.2941, 0.2941)
ob_plane_000.lineart.crease_threshold = 0.0
_vg = ob_plane_000.vertex_groups.new(name='Bone')
for _i, _w in zip([0, 1, 2, 3, 4, 5, 6, 7, 8, 9, 10, 11, 12, 13, 14, 15, 16, 17, 18, 19, 20, 21, 22, 23, 24, 25, 26, 27, 28, 29, 30, 31, 32, 33, 34, 35, 36, 37, 38, 39, 40, 41, 42, 43, 44, 45, 46, 47, 48, 49, 50, 51, 52, 53, 54, 55, 56, 57, 58, 59, 60, 61, 62, 63, 64, 65, 66, 67, 68, 69, 70, 71, 72], [0.07143, 0.8379, 0.841, 0.9843, 0.9823, 0.8375, 0.9867, 0.9686, 0.9463, 0.8582, 0.8585, 0.9285, 0.9638, 0.8746, 0.9391, 0.9684, 0.9868, 0.9868, 0.9876, 1.0, 1.0, 1.0, 1.0, 1.0, 1.0, 1.0, 1.0, 1.0, 1.0, 1.0, 1.0, 1.0, 1.0, 1.0, 1.0, 1.0, 1.0, 1.0, 1.0, 1.0, 1.0, 1.0, 1.0, 1.0, 1.0, 1.0, 1.0, 1.0, 1.0, 1.0, 1.0, 1.0, 1.0, 1.0, 1.0, 1.0, 1.0, 1.0, 1.0, 1.0, 1.0, 1.0, 1.0, 1.0, 1.0, 1.0, 1.0, 1.0, 1.0, 1.0, 1.0, 1.0, 1.0]): _vg.add([_i], _w, 'REPLACE')
_vg = ob_plane_000.vertex_groups.new(name='Bone.001')
for _i, _w in zip([0, 1, 2, 5, 7, 8, 9, 10, 11, 12, 13, 14, 15], [0.07143, 0.1621, 0.159, 0.1625, 0.01276, 0.05365, 0.1418, 0.1415, 0.07155, 0.02238, 0.1254, 0.06092, 0.01321]): _vg.add([_i], _w, 'REPLACE')
_vg = ob_plane_000.vertex_groups.new(name='Bone.002')
for _i, _w in zip([0], [0.07143]): _vg.add([_i], _w, 'REPLACE')
_vg = ob_plane_000.vertex_groups.new(name='Bone.003')
for _i, _w in zip([0], [0.07143]): _vg.add([_i], _w, 'REPLACE')
_vg = ob_plane_000.vertex_groups.new(name='Bone.004')
for _i, _w in zip([0], [0.07143]): _vg.add([_i], _w, 'REPLACE')
_vg = ob_plane_000.vertex_groups.new(name='Bone.005')
for _i, _w in zip([0], [0.07143]): _vg.add([_i], _w, 'REPLACE')
_vg = ob_plane_000.vertex_groups.new(name='Bone.006')
for _i, _w in zip([0], [0.07143]): _vg.add([_i], _w, 'REPLACE')
_vg = ob_plane_000.vertex_groups.new(name='Bone.007')
for _i, _w in zip([0], [0.07143]): _vg.add([_i], _w, 'REPLACE')
_vg = ob_plane_000.vertex_groups.new(name='Bone.008')
for _i, _w in zip([0], [0.07143]): _vg.add([_i], _w, 'REPLACE')
_vg = ob_plane_000.vertex_groups.new(name='Bone.009')
for _i, _w in zip([0], [0.07143]): _vg.add([_i], _w, 'REPLACE')
_vg = ob_plane_000.vertex_groups.new(name='Bone.010')
for _i, _w in zip([0], [0.07143]): _vg.add([_i], _w, 'REPLACE')
_vg = ob_plane_000.vertex_groups.new(name='Bone.011')
for _i, _w in zip([0], [0.07143]): _vg.add([_i], _w, 'REPLACE')
_vg = ob_plane_000.vertex_groups.new(name='Bone.012')
for _i, _w in zip([0], [0.07143]): _vg.add([_i], _w, 'REPLACE')
_vg = ob_plane_000.vertex_groups.new(name='Bone.013')
for _i, _w in zip([0], [0.07143]): _vg.add([_i], _w, 'REPLACE')
_m = ob_plane_000.modifiers.new('Subsurf', 'SUBSURF')
_m.uv_smooth = 'PRESERVE_CORNERS'
_m.quality = 2
_m.levels = 2
_m.show_only_control_edges = False
_m = ob_plane_000.modifiers.new('Solidify', 'SOLIDIFY')
_m.thickness = 0.015
_m.nonmanifold_thickness_mode = 'FIXED'
_m.nonmanifold_merge_threshold = 0.0003
_m = ob_plane_000.modifiers.new('Armature', 'ARMATURE')
_m = ob_plane_000.modifiers.new('Armature.001', 'ARMATURE')
_m = ob_plane_000.modifiers.new('Armature.002', 'ARMATURE')
_m.object = ob_armature
ob_plane_001.parent = ob_armature
ob_plane_001.matrix_parent_inverse = Matrix(((3.764, 0.0, 0.0, -0.04843), (0.0, 3.263, 1.876, 0.04699), (0.0, -1.876, 3.263, 0.4011), (0.0, 0.0, 0.0, 1.0)))
ob_plane_001.location = (0.05599, -1.213, 1.253)
ob_plane_001.rotation_euler = (0.4797, 0.2484, -0.1267)
ob_plane_001.scale = (0.2437, 0.2941, 0.2941)
ob_plane_001.lineart.crease_threshold = 0.0
_vg = ob_plane_001.vertex_groups.new(name='Bone')
_vg = ob_plane_001.vertex_groups.new(name='Bone.001')
_vg = ob_plane_001.vertex_groups.new(name='Bone.002')
_vg = ob_plane_001.vertex_groups.new(name='Bone.003')
_vg = ob_plane_001.vertex_groups.new(name='Bone.004')
_vg = ob_plane_001.vertex_groups.new(name='Bone.005')
for _i, _w in zip([3, 16, 17], [0.01112, 0.1058, 0.01674]): _vg.add([_i], _w, 'REPLACE')
_vg = ob_plane_001.vertex_groups.new(name='Bone.006')
_vg = ob_plane_001.vertex_groups.new(name='Bone.007')
for _i, _w in zip([0, 1, 2, 3, 4, 5, 6, 7, 8, 9, 10, 11, 12, 13, 14, 16, 17], [0.08189, 0.08571, 0.04828, 0.1471, 0.08246, 0.08061, 0.2801, 0.1478, 0.09335, 0.09657, 0.1526, 0.3382, 0.08419, 0.1608, 0.9391, 0.06897, 0.02224]): _vg.add([_i], _w, 'REPLACE')
_vg = ob_plane_001.vertex_groups.new(name='Bone.008')
for _i, _w in zip([0, 1, 2, 3, 4, 5, 6, 7, 8, 9, 10, 11, 12, 13, 14, 15, 16, 17], [0.05899, 0.0629, 0.7716, 0.6352, 0.05923, 0.8095, 0.5264, 0.1553, 0.07516, 0.0746, 0.1396, 0.4293, 0.0507, 0.04159, 0.01799, 0.2014, 0.43, 0.2869]): _vg.add([_i], _w, 'REPLACE')
_vg = ob_plane_001.vertex_groups.new(name='Bone.009')
for _i, _w in zip([0, 1, 3, 4, 6, 7, 8, 9, 10, 11, 12, 13], [0.8545, 0.8464, 0.05751, 0.8536, 0.1574, 0.6861, 0.826, 0.8227, 0.6958, 0.1952, 0.8612, 0.7898]): _vg.add([_i], _w, 'REPLACE')
_vg = ob_plane_001.vertex_groups.new(name='Bone.010')
for _i, _w in zip([2, 3, 5, 6, 11, 15, 16, 17], [0.1563, 0.1297, 0.09117, 0.02126, 0.01061, 0.7654, 0.3743, 0.6354]): _vg.add([_i], _w, 'REPLACE')
_vg = ob_plane_001.vertex_groups.new(name='Bone.011')
_vg = ob_plane_001.vertex_groups.new(name='Bone.012')
_vg = ob_plane_001.vertex_groups.new(name='Bone.013')
_m = ob_plane_001.modifiers.new('Subsurf', 'SUBSURF')
_m.uv_smooth = 'PRESERVE_CORNERS'
_m.quality = 2
_m.levels = 2
_m.show_only_control_edges = False
_m = ob_plane_001.modifiers.new('Solidify', 'SOLIDIFY')
_m.thickness = 0.015
_m.nonmanifold_thickness_mode = 'FIXED'
_m.nonmanifold_merge_threshold = 0.0003
_m = ob_plane_001.modifiers.new('Armature', 'ARMATURE')
_m = ob_plane_001.modifiers.new('Armature.001', 'ARMATURE')
_m = ob_plane_001.modifiers.new('Armature.002', 'ARMATURE')
_m.object = ob_armature
ob_plane_002.parent = ob_armature
ob_plane_002.matrix_parent_inverse = Matrix(((3.764, 0.0, 0.0, -0.04843), (0.0, 3.263, 1.876, 0.04699), (0.0, -1.876, 3.263, 0.4011), (0.0, 0.0, 0.0, 1.0)))
ob_plane_002.location = (0.007866, -1.077, 1.122)
ob_plane_002.rotation_euler = (0.8939, 0.2777, -0.01747)
ob_plane_002.scale = (0.2437, 0.2941, 0.2941)
ob_plane_002.lineart.crease_threshold = 0.0
_vg = ob_plane_002.vertex_groups.new(name='Bone')
_vg = ob_plane_002.vertex_groups.new(name='Bone.001')
_vg = ob_plane_002.vertex_groups.new(name='Bone.002')
_vg = ob_plane_002.vertex_groups.new(name='Bone.003')
_vg = ob_plane_002.vertex_groups.new(name='Bone.004')
_vg = ob_plane_002.vertex_groups.new(name='Bone.005')
_vg = ob_plane_002.vertex_groups.new(name='Bone.006')
_vg = ob_plane_002.vertex_groups.new(name='Bone.007')
_vg = ob_plane_002.vertex_groups.new(name='Bone.008')
for _i, _w in zip([0, 1, 2, 3, 4, 5, 6, 7, 8, 9, 10, 11, 12, 13, 14, 15, 16, 17], [0.3824, 0.3558, 0.8041, 0.8208, 0.3684, 0.9729, 0.8423, 0.5845, 0.4498, 0.314, 0.3478, 0.7938, 0.2989, 0.2187, 0.9752, 0.3668, 0.4688, 0.3095]): _vg.add([_i], _w, 'REPLACE')
_vg = ob_plane_002.vertex_groups.new(name='Bone.009')
for _i, _w in zip([0, 1, 3, 4, 6, 7, 8, 9, 10, 11, 12, 13], [0.6108, 0.6375, 0.04087, 0.625, 0.1106, 0.3995, 0.5416, 0.6788, 0.6414, 0.1754, 0.6953, 0.7778]): _vg.add([_i], _w, 'REPLACE')
_vg = ob_plane_002.vertex_groups.new(name='Bone.010')
for _i, _w in zip([2, 3, 5, 6, 11, 15, 16, 17], [0.1726, 0.1338, 8.46e-06, 0.0443, 0.01173, 0.6244, 0.5175, 0.6854]): _vg.add([_i], _w, 'REPLACE')
_vg = ob_plane_002.vertex_groups.new(name='Bone.011')
_vg = ob_plane_002.vertex_groups.new(name='Bone.012')
_vg = ob_plane_002.vertex_groups.new(name='Bone.013')
_m = ob_plane_002.modifiers.new('Subsurf', 'SUBSURF')
_m.uv_smooth = 'PRESERVE_CORNERS'
_m.quality = 2
_m.levels = 2
_m.show_only_control_edges = False
_m = ob_plane_002.modifiers.new('Solidify', 'SOLIDIFY')
_m.thickness = 0.015
_m.nonmanifold_thickness_mode = 'FIXED'
_m.nonmanifold_merge_threshold = 0.0003
_m = ob_plane_002.modifiers.new('Armature', 'ARMATURE')
_m = ob_plane_002.modifiers.new('Armature.001', 'ARMATURE')
_m = ob_plane_002.modifiers.new('Armature.002', 'ARMATURE')
_m.object = ob_armature
ob_plane_003.parent = ob_armature
ob_plane_003.matrix_parent_inverse = Matrix(((3.764, 0.0, 0.0, -0.04843), (0.0, 3.263, 1.876, 0.04699), (0.0, -1.876, 3.263, 0.4011), (0.0, 0.0, 0.0, 1.0)))
ob_plane_003.location = (0.09871, -1.221, 1.56)
ob_plane_003.rotation_euler = (-0.1558, 0.1255, -0.249)
ob_plane_003.scale = (0.2437, 0.2941, 0.2941)
ob_plane_003.lineart.crease_threshold = 0.0
_vg = ob_plane_003.vertex_groups.new(name='Bone')
_vg = ob_plane_003.vertex_groups.new(name='Bone.001')
_vg = ob_plane_003.vertex_groups.new(name='Bone.002')
_vg = ob_plane_003.vertex_groups.new(name='Bone.003')
_vg = ob_plane_003.vertex_groups.new(name='Bone.004')
_vg = ob_plane_003.vertex_groups.new(name='Bone.005')
for _i, _w in zip([2, 3, 5, 6, 7, 10, 11, 14, 15, 16, 17], [0.96, 0.282, 0.3559, 0.1618, 0.03978, 0.0127, 0.08367, 0.0297, 0.7875, 0.5285, 0.6503]): _vg.add([_i], _w, 'REPLACE')
_vg = ob_plane_003.vertex_groups.new(name='Bone.006')
for _i, _w in zip([0, 1, 3, 4, 5, 6, 7, 8, 9, 10, 11, 12, 13, 14, 15, 16, 17], [0.3373, 0.3326, 0.2112, 0.3296, 0.1437, 0.798, 0.7803, 0.4339, 0.3485, 0.4394, 0.4293, 0.3708, 0.8173, 0.8787, 0.05648, 0.1238, 0.08714]): _vg.add([_i], _w, 'REPLACE')
_vg = ob_plane_003.vertex_groups.new(name='Bone.007')
for _i, _w in zip([0, 1, 3, 4, 5, 6, 7, 8, 9, 10, 11, 12, 13, 14, 16, 17], [0.6398, 0.6412, 0.1242, 0.6466, 0.01293, 0.0197, 0.1695, 0.54, 0.618, 0.4938, 0.3811, 0.6083, 0.1592, 0.04181, 0.05357, 0.008229]): _vg.add([_i], _w, 'REPLACE')
_vg = ob_plane_003.vertex_groups.new(name='Bone.008')
for _i, _w in zip([3, 5, 10, 11, 14, 15, 16, 17], [0.3826, 0.4689, 0.02079, 0.1059, 0.02107, 0.1388, 0.2941, 0.2334]): _vg.add([_i], _w, 'REPLACE')
_vg = ob_plane_003.vertex_groups.new(name='Bone.009')
_vg = ob_plane_003.vertex_groups.new(name='Bone.010')
_vg = ob_plane_003.vertex_groups.new(name='Bone.011')
_vg = ob_plane_003.vertex_groups.new(name='Bone.012')
_vg = ob_plane_003.vertex_groups.new(name='Bone.013')
_m = ob_plane_003.modifiers.new('Subsurf', 'SUBSURF')
_m.uv_smooth = 'PRESERVE_CORNERS'
_m.quality = 2
_m.levels = 2
_m.show_only_control_edges = False
_m = ob_plane_003.modifiers.new('Solidify', 'SOLIDIFY')
_m.thickness = 0.015
_m.nonmanifold_thickness_mode = 'FIXED'
_m.nonmanifold_merge_threshold = 0.0003
_m = ob_plane_003.modifiers.new('Armature', 'ARMATURE')
_m = ob_plane_003.modifiers.new('Armature.001', 'ARMATURE')
_m = ob_plane_003.modifiers.new('Armature.002', 'ARMATURE')
_m.object = ob_armature
ob_sphere.parent = ob_armature
ob_sphere.matrix_parent_inverse = Matrix(((3.764, 0.0, 0.0, -0.04843), (0.0, 3.263, 1.876, 0.04699), (0.0, -1.876, 3.263, 0.4011), (0.0, 0.0, 0.0, 1.0)))
ob_sphere.location = (0.1142, 0.5796, 1.509)
ob_sphere.rotation_euler = (0.0192, 1.587, 0.06981)
ob_sphere.scale = (0.3892, 0.2292, 0.2892)
ob_sphere.lineart.crease_threshold = 0.0
_vg = ob_sphere.vertex_groups.new(name='Bone')
_vg = ob_sphere.vertex_groups.new(name='Bone.001')
_vg = ob_sphere.vertex_groups.new(name='Bone.002')
_vg = ob_sphere.vertex_groups.new(name='Bone.003')
_vg = ob_sphere.vertex_groups.new(name='Bone.004')
_vg = ob_sphere.vertex_groups.new(name='Bone.005')
_vg = ob_sphere.vertex_groups.new(name='Bone.006')
_vg = ob_sphere.vertex_groups.new(name='Bone.007')
_vg = ob_sphere.vertex_groups.new(name='Bone.008')
_vg = ob_sphere.vertex_groups.new(name='Bone.009')
_vg = ob_sphere.vertex_groups.new(name='Bone.010')
_vg = ob_sphere.vertex_groups.new(name='Bone.011')
for _i, _w in zip([0, 1, 2, 3, 4, 5, 6, 7, 8, 9, 10, 11, 12, 13, 14, 15, 16, 17, 18, 19, 20, 21, 22, 23, 24, 25, 26, 27, 28, 29, 30, 31, 32, 33, 34, 35, 36, 37, 38, 39, 40, 41, 42, 43, 44, 45, 46, 47, 48, 49, 50, 51, 52, 53, 54, 55, 56, 57, 58, 59, 60, 61, 62, 63, 64, 65, 66, 67, 68, 69, 70, 71, 72, 73, 74, 75, 76, 77, 78, 79, 80, 81, 82, 83, 84, 85, 86, 87, 88, 89, 90, 91, 92, 93, 94, 95, 96, 97, 98, 99, 100, 101, 102, 103, 104, 105, 106, 107, 108, 109, 110, 111, 112, 113], [0.1725, 0.1709, 0.1709, 0.1718, 0.1735, 0.1758, 0.1785, 0.1751, 0.1748, 0.1749, 0.1761, 0.1779, 0.1796, 0.1807, 0.1784, 0.1811, 0.1818, 0.1829, 0.1841, 0.1843, 0.1831, 0.1812, 0.1822, 0.1919, 0.1951, 0.1945, 0.1923, 0.1889, 0.1853, 0.1848, 0.1984, 0.2029, 0.2014, 0.1973, 0.1921, 0.1868, 0.1858, 0.2006, 0.2054, 0.2035, 0.1988, 0.1933, 0.1874, 0.1756, 0.1848, 0.198, 0.2026, 0.2009, 0.1968, 0.192, 0.1869, 0.1823, 0.1894, 0.1954, 0.1948, 0.1923, 0.1892, 0.1855, 0.1791, 0.1822, 0.1845, 0.1853, 0.1857, 0.1851, 0.1835, 0.1759, 0.1765, 0.1776, 0.1789, 0.1802, 0.1809, 0.1812, 0.1732, 0.1722, 0.1725, 0.1737, 0.1753, 0.177, 0.179, 0.1712, 0.1691, 0.1687, 0.1695, 0.1712, 0.1737, 0.1771, 0.1699, 0.1672, 0.1664, 0.167, 0.1686, 0.1716, 0.1759, 0.1693, 0.1665, 0.1657, 0.1661, 0.1677, 0.1708, 0.1754, 0.1696, 0.167, 0.1664, 0.1668, 0.1684, 0.1713, 0.1757, 0.1706, 0.1684, 0.1682, 0.1689, 0.1704, 0.173, 0.1768]): _vg.add([_i], _w, 'REPLACE')
_vg = ob_sphere.vertex_groups.new(name='Bone.012')
for _i, _w in zip([0, 1, 2, 3, 4, 5, 6, 7, 8, 9, 10, 11, 12, 13, 14, 15, 16, 17, 18, 19, 20, 21, 22, 23, 24, 25, 26, 27, 28, 29, 30, 31, 32, 33, 34, 35, 36, 37, 38, 39, 40, 41, 42, 43, 44, 45, 46, 47, 48, 49, 50, 51, 52, 53, 54, 55, 56, 57, 58, 59, 60, 61, 62, 63, 64, 65, 66, 67, 68, 69, 70, 71, 72, 73, 74, 75, 76, 77, 78, 79, 80, 81, 82, 83, 84, 85, 86, 87, 88, 89, 90, 91, 92, 93, 94, 95, 96, 97, 98, 99, 100, 101, 102, 103, 104, 105, 106, 107, 108, 109, 110, 111, 112, 113], [0.6351, 0.6336, 0.6298, 0.624, 0.6142, 0.605, 0.5981, 0.6327, 0.63, 0.6259, 0.6203, 0.613, 0.6038, 0.5975, 0.6297, 0.6241, 0.6194, 0.6139, 0.6077, 0.601, 0.5967, 0.595, 0.6262, 0.6138, 0.6068, 0.6027, 0.6, 0.5977, 0.5958, 0.6238, 0.6078, 0.5995, 0.5963, 0.5955, 0.5955, 0.595, 0.6229, 0.6057, 0.5971, 0.5944, 0.5943, 0.5948, 0.5948, 0.6335, 0.6238, 0.6081, 0.5995, 0.5966, 0.5961, 0.5958, 0.595, 0.6261, 0.6163, 0.606, 0.602, 0.6, 0.5978, 0.5956, 0.629, 0.623, 0.6163, 0.6108, 0.6058, 0.6002, 0.5962, 0.632, 0.6282, 0.6227, 0.6165, 0.6096, 0.6018, 0.5966, 0.6345, 0.6322, 0.6271, 0.6199, 0.6098, 0.602, 0.5968, 0.6363, 0.635, 0.6303, 0.6226, 0.6107, 0.6021, 0.5968, 0.6376, 0.6369, 0.6326, 0.6247, 0.6119, 0.6026, 0.597, 0.6381, 0.6376, 0.6337, 0.6261, 0.6132, 0.6034, 0.5974, 0.6379, 0.6373, 0.6335, 0.6266, 0.6142, 0.6044, 0.5978, 0.6368, 0.636, 0.6322, 0.626, 0.6146, 0.605, 0.5981]): _vg.add([_i], _w, 'REPLACE')
_vg = ob_sphere.vertex_groups.new(name='Bone.013')
for _i, _w in zip([0, 1, 2, 3, 4, 5, 6, 7, 8, 9, 10, 11, 12, 13, 14, 15, 16, 17, 18, 19, 20, 21, 22, 23, 24, 25, 26, 27, 28, 29, 30, 31, 32, 33, 34, 35, 36, 37, 38, 39, 40, 41, 42, 43, 44, 45, 46, 47, 48, 49, 50, 51, 52, 53, 54, 55, 56, 57, 58, 59, 60, 61, 62, 63, 64, 65, 66, 67, 68, 69, 70, 71, 72, 73, 74, 75, 76, 77, 78, 79, 80, 81, 82, 83, 84, 85, 86, 87, 88, 89, 90, 91, 92, 93, 94, 95, 96, 97, 98, 99, 100, 101, 102, 103, 104, 105, 106, 107, 108, 109, 110, 111, 112, 113], [0.1924, 0.1955, 0.1994, 0.2042, 0.2123, 0.2192, 0.2234, 0.1922, 0.1952, 0.1991, 0.2036, 0.2091, 0.2166, 0.2217, 0.192, 0.1948, 0.1988, 0.2032, 0.2082, 0.2147, 0.2202, 0.2238, 0.1917, 0.1942, 0.1982, 0.2028, 0.2077, 0.2133, 0.219, 0.1914, 0.1938, 0.1976, 0.2023, 0.2072, 0.2124, 0.2182, 0.1913, 0.1936, 0.1975, 0.2021, 0.2069, 0.2119, 0.2178, 0.191, 0.1914, 0.1939, 0.1979, 0.2025, 0.2072, 0.2122, 0.2181, 0.1916, 0.1944, 0.1986, 0.2032, 0.2077, 0.213, 0.2189, 0.1919, 0.1949, 0.1992, 0.2038, 0.2085, 0.2147, 0.2203, 0.1922, 0.1953, 0.1997, 0.2046, 0.2102, 0.2173, 0.2222, 0.1924, 0.1957, 0.2005, 0.2065, 0.2149, 0.221, 0.2243, 0.1925, 0.1959, 0.201, 0.2079, 0.218, 0.2242, 0.2261, 0.1925, 0.196, 0.201, 0.2084, 0.2195, 0.2259, 0.2271, 0.1925, 0.1959, 0.2007, 0.2078, 0.2191, 0.2258, 0.2272, 0.1926, 0.1957, 0.2001, 0.2065, 0.2174, 0.2244, 0.2265, 0.1925, 0.1956, 0.1996, 0.2051, 0.215, 0.222, 0.2251]): _vg.add([_i], _w, 'REPLACE')
_m = ob_sphere.modifiers.new('Mirror', 'MIRROR')
_m.use_axis = (False, False, True)
_m.mirror_offset_u = 0.5463
_m.mirror_offset_v = 1.0
_m.merge_threshold = 0.0141
_m = ob_sphere.modifiers.new('Armature', 'ARMATURE')
_m = ob_sphere.modifiers.new('Armature.001', 'ARMATURE')
_m = ob_sphere.modifiers.new('Armature.002', 'ARMATURE')
_m.object = ob_armature
ob_lamp.location = (4.076, 1.005, 5.904)
ob_lamp.rotation_euler = (0.6503, 0.05522, 1.866)
ob_lamp.lock_rotations_4d = False
ob_lamp.empty_display_type = 'ARROWS'
ob_lamp.color = (0.0, 0.0, 0.0, 0.0)
ob_lamp.lineart.crease_threshold = 0.0
ob_camera.location = (7.481, -6.508, 5.344)
ob_camera.rotation_euler = (1.109, 0.0, 0.8149)
ob_camera.lock_rotations_4d = False
ob_camera.empty_display_type = 'ARROWS'
ob_camera.color = (0.0, 0.0, 0.0, 0.0)
ob_camera.display_type = 'WIRE'
ob_camera.lineart.crease_threshold = 0.0

# ---- collection membership
col_collection_1.objects.link(ob_armature)
col_collection_1.objects.link(ob_cube)
col_collection_1.objects.link(ob_cylinder)
col_collection_1.objects.link(ob_plane_000)
col_collection_1.objects.link(ob_plane_001)
col_collection_1.objects.link(ob_plane_002)
col_collection_1.objects.link(ob_plane_003)
col_collection_1.objects.link(ob_sphere)
col_collection_1.objects.link(ob_lamp)
col_collection_1.objects.link(ob_camera)

# ---- scene / render settings (as saved in the file)
scene.camera = ob_camera
scene.frame_start = 1; scene.frame_end = 100; scene.frame_set(66)
scene.render.engine = 'BLENDER_EEVEE_NEXT'
scene.render.resolution_percentage = 50
scene.render.dither_intensity = 0.0
scene.cycles.use_denoising = False
scene.cycles.samples = 128
scene.cycles.sampling_pattern = 'TABULATED_SOBOL'
scene.cycles.use_adaptive_sampling = False
scene.cycles.use_light_tree = False
scene.cycles.blur_glossy = 0.0
scene.cycles.sample_clamp_indirect = 0.0
scene.view_settings.view_transform = 'Standard'
bpy.context.view_layer.update()
